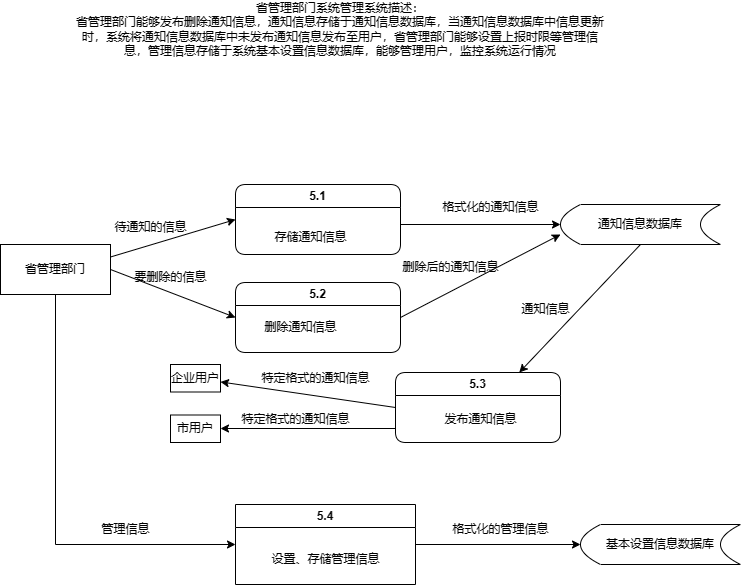

The diagram above was exported from draw.io. Its source (the exported page's mxGraphModel, read from the mxfile embedded in the PNG):
<mxGraphModel dx="597" dy="378" grid="1" gridSize="10" guides="1" tooltips="1" connect="1" arrows="1" fold="1" page="1" pageScale="1" pageWidth="827" pageHeight="1169" math="0" shadow="0">
  <root>
    <mxCell id="0" />
    <mxCell id="1" parent="0" />
    <mxCell id="HS1a07hGLwRFoIAIup_P-2" value="省管理部门系统管理系统描述：&lt;br&gt;省管理部门能够发布删除通知信息，通知信息存储于通知信息数据库，当通知信息数据库中信息更新时，系统将通知信息数据库中未发布通知信息发布至用户，省管理部门能够设置上报时限等管理信息，管理信息存储于系统基本设置信息数据库，能够管理用户，监控系统运行情况" style="text;html=1;strokeColor=none;fillColor=none;align=center;verticalAlign=middle;whiteSpace=wrap;rounded=0;" parent="1" vertex="1">
      <mxGeometry x="130" y="50" width="540" height="30" as="geometry" />
    </mxCell>
    <mxCell id="_83d0ei20cy6Y4Vv8ncn-1" style="rounded=0;orthogonalLoop=1;jettySize=auto;html=1;exitX=1;exitY=0.25;exitDx=0;exitDy=0;entryX=0;entryY=0.5;entryDx=0;entryDy=0;" parent="1" source="HS1a07hGLwRFoIAIup_P-3" target="HS1a07hGLwRFoIAIup_P-4" edge="1">
      <mxGeometry relative="1" as="geometry" />
    </mxCell>
    <mxCell id="U_NPXXHXt3_Qsq1Fnvww-1" style="rounded=0;orthogonalLoop=1;jettySize=auto;html=1;exitX=1;exitY=0.5;exitDx=0;exitDy=0;entryX=0;entryY=0.5;entryDx=0;entryDy=0;" parent="1" source="HS1a07hGLwRFoIAIup_P-3" target="_83d0ei20cy6Y4Vv8ncn-2" edge="1">
      <mxGeometry relative="1" as="geometry" />
    </mxCell>
    <mxCell id="U_NPXXHXt3_Qsq1Fnvww-19" style="edgeStyle=orthogonalEdgeStyle;rounded=0;orthogonalLoop=1;jettySize=auto;html=1;exitX=0.5;exitY=1;exitDx=0;exitDy=0;entryX=0;entryY=0.5;entryDx=0;entryDy=0;" parent="1" source="HS1a07hGLwRFoIAIup_P-3" target="HS1a07hGLwRFoIAIup_P-6" edge="1">
      <mxGeometry relative="1" as="geometry" />
    </mxCell>
    <mxCell id="HS1a07hGLwRFoIAIup_P-3" value="省管理部门" style="rounded=0;whiteSpace=wrap;html=1;" parent="1" vertex="1">
      <mxGeometry x="60" y="280" width="110" height="50" as="geometry" />
    </mxCell>
    <mxCell id="HS1a07hGLwRFoIAIup_P-9" style="edgeStyle=orthogonalEdgeStyle;rounded=0;orthogonalLoop=1;jettySize=auto;html=1;exitX=1;exitY=0.5;exitDx=0;exitDy=0;entryX=0;entryY=0.5;entryDx=0;entryDy=0;" parent="1" source="HS1a07hGLwRFoIAIup_P-4" target="HS1a07hGLwRFoIAIup_P-5" edge="1">
      <mxGeometry relative="1" as="geometry">
        <Array as="points">
          <mxPoint x="460" y="260" />
        </Array>
      </mxGeometry>
    </mxCell>
    <mxCell id="HS1a07hGLwRFoIAIup_P-4" value="5.1" style="swimlane;whiteSpace=wrap;html=1;rounded=1;" parent="1" vertex="1">
      <mxGeometry x="295" y="220" width="165" height="70" as="geometry" />
    </mxCell>
    <mxCell id="U_NPXXHXt3_Qsq1Fnvww-12" style="rounded=0;orthogonalLoop=1;jettySize=auto;html=1;exitX=0.5;exitY=1;exitDx=0;exitDy=0;entryX=0.75;entryY=0;entryDx=0;entryDy=0;" parent="1" source="HS1a07hGLwRFoIAIup_P-5" target="U_NPXXHXt3_Qsq1Fnvww-5" edge="1">
      <mxGeometry relative="1" as="geometry" />
    </mxCell>
    <mxCell id="HS1a07hGLwRFoIAIup_P-5" value="通知信息数据库" style="shape=dataStorage;whiteSpace=wrap;html=1;fixedSize=1;" parent="1" vertex="1">
      <mxGeometry x="620" y="240" width="160" height="40" as="geometry" />
    </mxCell>
    <mxCell id="HS1a07hGLwRFoIAIup_P-11" style="edgeStyle=orthogonalEdgeStyle;rounded=0;orthogonalLoop=1;jettySize=auto;html=1;exitX=1;exitY=0.5;exitDx=0;exitDy=0;entryX=0;entryY=0.5;entryDx=0;entryDy=0;" parent="1" source="HS1a07hGLwRFoIAIup_P-6" target="HS1a07hGLwRFoIAIup_P-7" edge="1">
      <mxGeometry relative="1" as="geometry" />
    </mxCell>
    <mxCell id="HS1a07hGLwRFoIAIup_P-6" value="5.4" style="swimlane;whiteSpace=wrap;html=1;" parent="1" vertex="1">
      <mxGeometry x="295" y="540" width="180" height="80" as="geometry" />
    </mxCell>
    <mxCell id="HS1a07hGLwRFoIAIup_P-15" value="设置、存储管理信息" style="text;html=1;align=center;verticalAlign=middle;resizable=0;points=[];autosize=1;strokeColor=none;fillColor=none;" parent="HS1a07hGLwRFoIAIup_P-6" vertex="1">
      <mxGeometry x="25" y="40" width="130" height="30" as="geometry" />
    </mxCell>
    <mxCell id="HS1a07hGLwRFoIAIup_P-7" value="基本设置信息数据库" style="shape=dataStorage;whiteSpace=wrap;html=1;fixedSize=1;" parent="1" vertex="1">
      <mxGeometry x="640" y="560" width="160" height="40" as="geometry" />
    </mxCell>
    <mxCell id="HS1a07hGLwRFoIAIup_P-12" value="存储通知信息" style="text;html=1;align=center;verticalAlign=middle;resizable=0;points=[];autosize=1;strokeColor=none;fillColor=none;" parent="1" vertex="1">
      <mxGeometry x="320" y="258" width="100" height="30" as="geometry" />
    </mxCell>
    <mxCell id="HS1a07hGLwRFoIAIup_P-13" value="格式化的通知信息" style="text;html=1;align=center;verticalAlign=middle;resizable=0;points=[];autosize=1;strokeColor=none;fillColor=none;" parent="1" vertex="1">
      <mxGeometry x="490" y="228" width="120" height="30" as="geometry" />
    </mxCell>
    <mxCell id="HS1a07hGLwRFoIAIup_P-14" value="待通知的信息" style="text;html=1;align=center;verticalAlign=middle;resizable=0;points=[];autosize=1;strokeColor=none;fillColor=none;" parent="1" vertex="1">
      <mxGeometry x="160" y="248" width="100" height="30" as="geometry" />
    </mxCell>
    <mxCell id="HS1a07hGLwRFoIAIup_P-17" value="格式化的管理信息" style="text;html=1;align=center;verticalAlign=middle;resizable=0;points=[];autosize=1;strokeColor=none;fillColor=none;" parent="1" vertex="1">
      <mxGeometry x="500" y="550" width="120" height="30" as="geometry" />
    </mxCell>
    <mxCell id="U_NPXXHXt3_Qsq1Fnvww-3" style="rounded=0;orthogonalLoop=1;jettySize=auto;html=1;exitX=1;exitY=0.5;exitDx=0;exitDy=0;entryX=0;entryY=0.75;entryDx=0;entryDy=0;" parent="1" source="_83d0ei20cy6Y4Vv8ncn-2" target="HS1a07hGLwRFoIAIup_P-5" edge="1">
      <mxGeometry relative="1" as="geometry" />
    </mxCell>
    <mxCell id="_83d0ei20cy6Y4Vv8ncn-2" value="5.2" style="swimlane;whiteSpace=wrap;html=1;rounded=1;" parent="1" vertex="1">
      <mxGeometry x="295" y="318" width="165" height="70" as="geometry" />
    </mxCell>
    <mxCell id="_83d0ei20cy6Y4Vv8ncn-3" value="删除通知信息" style="text;html=1;align=center;verticalAlign=middle;resizable=0;points=[];autosize=1;strokeColor=none;fillColor=none;" parent="1" vertex="1">
      <mxGeometry x="310" y="348" width="100" height="30" as="geometry" />
    </mxCell>
    <mxCell id="U_NPXXHXt3_Qsq1Fnvww-2" value="要删除的信息" style="text;html=1;align=center;verticalAlign=middle;resizable=0;points=[];autosize=1;strokeColor=none;fillColor=none;" parent="1" vertex="1">
      <mxGeometry x="180" y="298" width="100" height="30" as="geometry" />
    </mxCell>
    <mxCell id="U_NPXXHXt3_Qsq1Fnvww-4" value="删除后的通知信息" style="text;html=1;align=center;verticalAlign=middle;resizable=0;points=[];autosize=1;strokeColor=none;fillColor=none;" parent="1" vertex="1">
      <mxGeometry x="450" y="288" width="120" height="30" as="geometry" />
    </mxCell>
    <mxCell id="U_NPXXHXt3_Qsq1Fnvww-9" style="rounded=0;orthogonalLoop=1;jettySize=auto;html=1;exitX=0;exitY=0.5;exitDx=0;exitDy=0;" parent="1" source="U_NPXXHXt3_Qsq1Fnvww-5" target="U_NPXXHXt3_Qsq1Fnvww-10" edge="1">
      <mxGeometry relative="1" as="geometry">
        <mxPoint x="230" y="445" as="targetPoint" />
      </mxGeometry>
    </mxCell>
    <mxCell id="U_NPXXHXt3_Qsq1Fnvww-17" style="edgeStyle=orthogonalEdgeStyle;rounded=0;orthogonalLoop=1;jettySize=auto;html=1;exitX=0;exitY=0.75;exitDx=0;exitDy=0;" parent="1" source="U_NPXXHXt3_Qsq1Fnvww-5" target="U_NPXXHXt3_Qsq1Fnvww-16" edge="1">
      <mxGeometry relative="1" as="geometry">
        <Array as="points">
          <mxPoint x="455" y="464" />
        </Array>
      </mxGeometry>
    </mxCell>
    <mxCell id="U_NPXXHXt3_Qsq1Fnvww-5" value="5.3" style="swimlane;whiteSpace=wrap;html=1;rounded=1;" parent="1" vertex="1">
      <mxGeometry x="455" y="408" width="165" height="70" as="geometry" />
    </mxCell>
    <mxCell id="U_NPXXHXt3_Qsq1Fnvww-6" value="发布通知信息" style="text;html=1;align=center;verticalAlign=middle;resizable=0;points=[];autosize=1;strokeColor=none;fillColor=none;" parent="U_NPXXHXt3_Qsq1Fnvww-5" vertex="1">
      <mxGeometry x="35" y="32" width="100" height="30" as="geometry" />
    </mxCell>
    <mxCell id="U_NPXXHXt3_Qsq1Fnvww-8" value="通知信息" style="text;html=1;align=center;verticalAlign=middle;resizable=0;points=[];autosize=1;strokeColor=none;fillColor=none;" parent="1" vertex="1">
      <mxGeometry x="570" y="330" width="70" height="30" as="geometry" />
    </mxCell>
    <mxCell id="U_NPXXHXt3_Qsq1Fnvww-10" value="企业用户" style="rounded=0;whiteSpace=wrap;html=1;" parent="1" vertex="1">
      <mxGeometry x="230" y="400" width="50" height="27.5" as="geometry" />
    </mxCell>
    <mxCell id="U_NPXXHXt3_Qsq1Fnvww-11" value="特定格式的通知信息" style="text;html=1;align=center;verticalAlign=middle;resizable=0;points=[];autosize=1;strokeColor=none;fillColor=none;" parent="1" vertex="1">
      <mxGeometry x="310" y="398.75" width="130" height="30" as="geometry" />
    </mxCell>
    <mxCell id="U_NPXXHXt3_Qsq1Fnvww-16" value="市用户" style="rounded=0;whiteSpace=wrap;html=1;" parent="1" vertex="1">
      <mxGeometry x="230" y="450.5" width="50" height="27.5" as="geometry" />
    </mxCell>
    <mxCell id="U_NPXXHXt3_Qsq1Fnvww-18" value="特定格式的通知信息" style="text;html=1;align=center;verticalAlign=middle;resizable=0;points=[];autosize=1;strokeColor=none;fillColor=none;" parent="1" vertex="1">
      <mxGeometry x="290" y="440" width="130" height="30" as="geometry" />
    </mxCell>
    <mxCell id="U_NPXXHXt3_Qsq1Fnvww-20" value="管理信息" style="text;html=1;align=center;verticalAlign=middle;resizable=0;points=[];autosize=1;strokeColor=none;fillColor=none;" parent="1" vertex="1">
      <mxGeometry x="150" y="550" width="70" height="30" as="geometry" />
    </mxCell>
  </root>
</mxGraphModel>